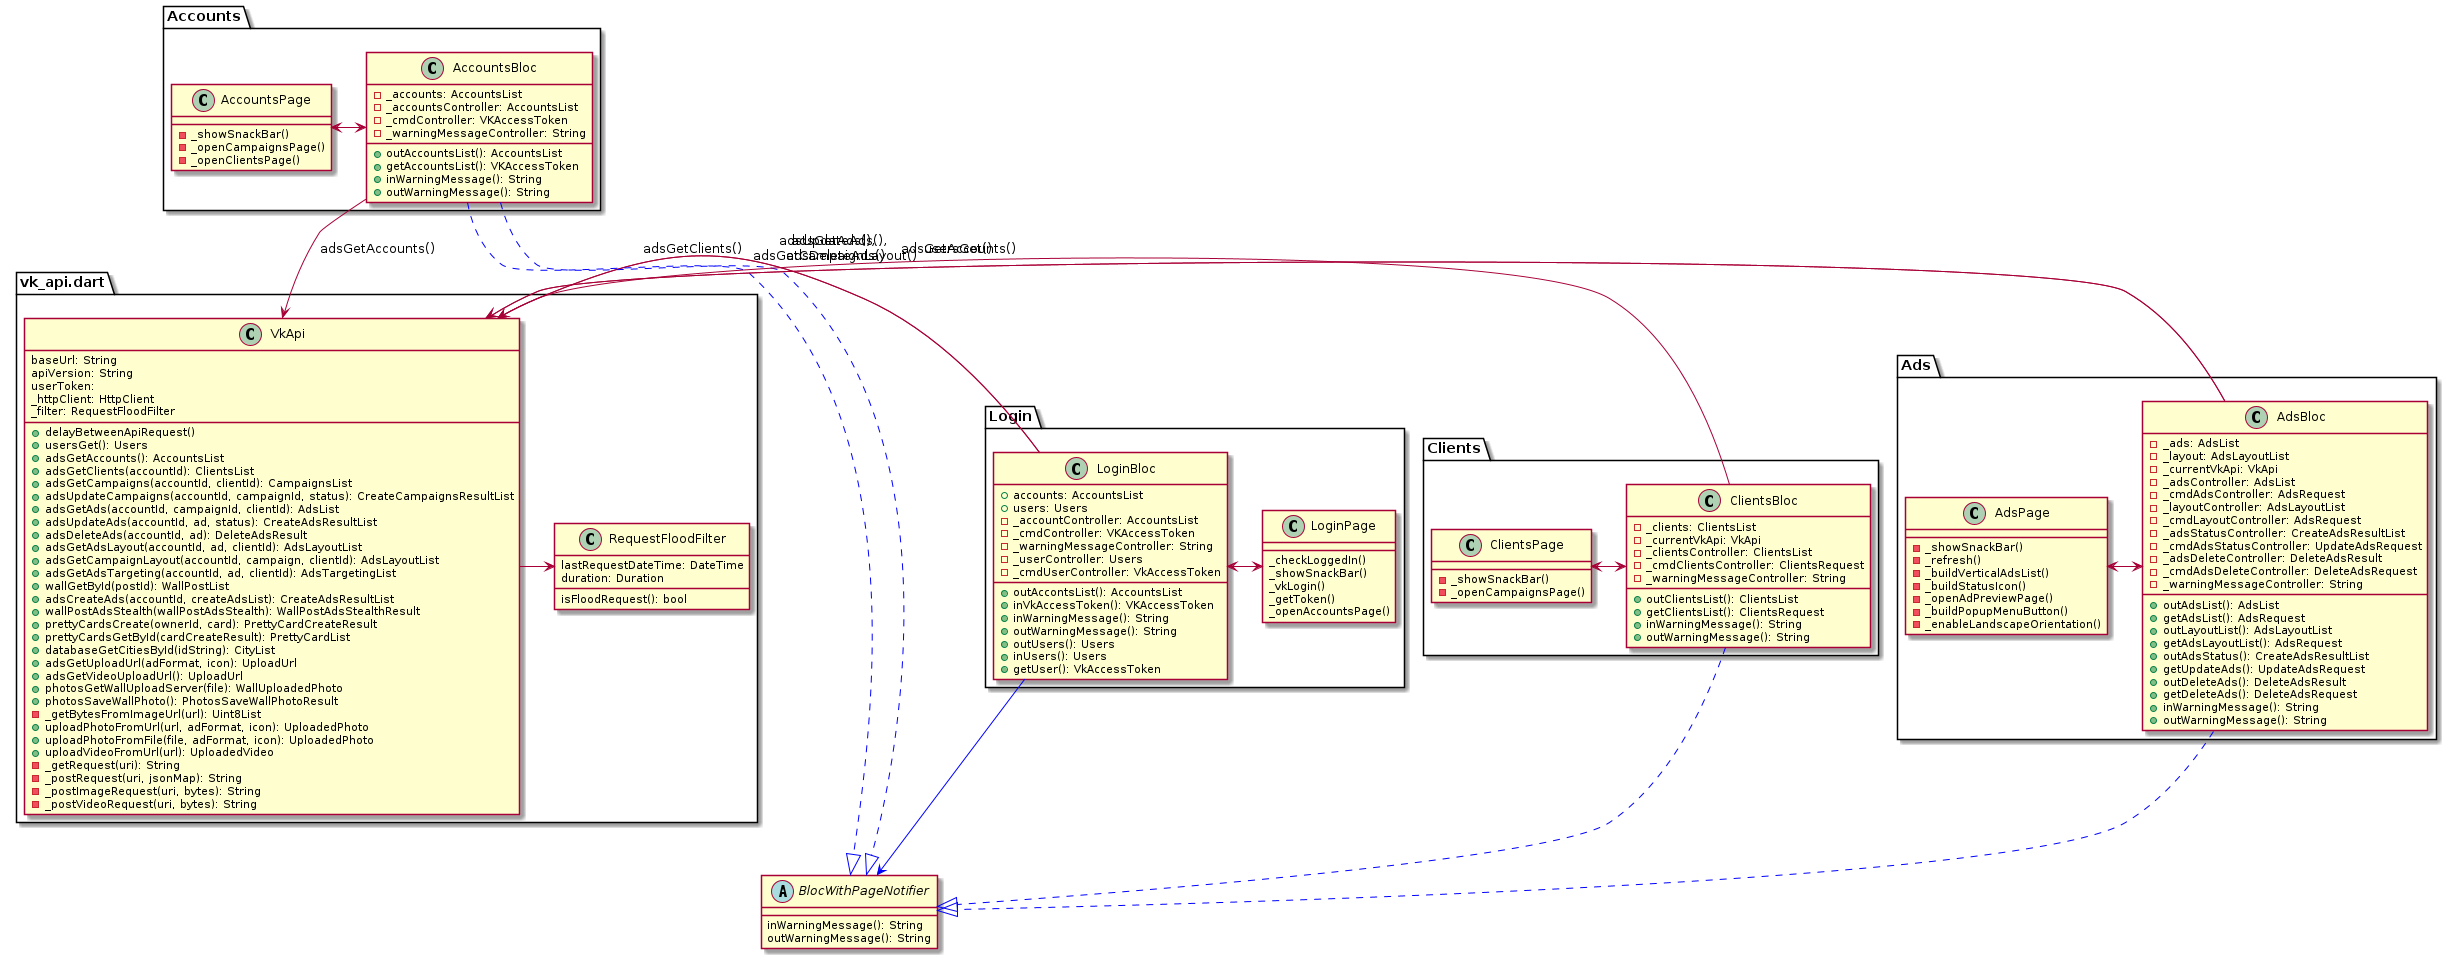

The diagram above was rendered by PlantUML. Its source (embedded in the PNG):
@startuml
package "vk_api.dart" {
    class VkApi {
        baseUrl: String
        apiVersion: String
        userToken:
        _httpClient: HttpClient
        _filter: RequestFloodFilter
        +delayBetweenApiRequest()
        +usersGet(): Users
        +adsGetAccounts(): AccountsList
        +adsGetClients(accountId): ClientsList
        +adsGetCampaigns(accountId, clientId): CampaignsList
        +adsUpdateCampaigns(accountId, campaignId, status): CreateCampaignsResultList
        +adsGetAds(accountId, campaignId, clientId): AdsList
        +adsUpdateAds(accountId, ad, status): CreateAdsResultList
        +adsDeleteAds(accountId, ad): DeleteAdsResult
        +adsGetAdsLayout(accountId, ad, clientId): AdsLayoutList
        +adsGetCampaignLayout(accountId, campaign, clientId): AdsLayoutList
        +adsGetAdsTargeting(accountId, ad, clientId): AdsTargetingList
        +wallGetById(postId): WallPostList
        +adsCreateAds(accountId, createAdsList): CreateAdsResultList
        +wallPostAdsStealth(wallPostAdsStealth): WallPostAdsStealthResult
        +prettyCardsCreate(ownerId, card): PrettyCardCreateResult
        +prettyCardsGetById(cardCreateResult): PrettyCardList
        +databaseGetCitiesById(idString): CityList
        +adsGetUploadUrl(adFormat, icon): UploadUrl
        +adsGetVideoUploadUrl(): UploadUrl
        +photosGetWallUploadServer(file): WallUploadedPhoto
        +photosSaveWallPhoto(): PhotosSaveWallPhotoResult
        -_getBytesFromImageUrl(url): Uint8List
        +uploadPhotoFromUrl(url, adFormat, icon): UploadedPhoto
        +uploadPhotoFromFile(file, adFormat, icon): UploadedPhoto
        +uploadVideoFromUrl(url): UploadedVideo
        -_getRequest(uri): String
        -_postRequest(uri, jsonMap): String
        -_postImageRequest(uri, bytes): String
        -_postVideoRequest(uri, bytes): String
    }

    class RequestFloodFilter {
        lastRequestDateTime: DateTime
        duration: Duration
        isFloodRequest(): bool
    }
}

VkApi -> RequestFloodFilter

abstract class BlocWithPageNotifier {
    inWarningMessage(): String
    outWarningMessage(): String
}

package "Login" {

    class LoginPage {
        _checkLoggedIn()
        _showSnackBar()
        _vkLogin()
        _getToken()
        _openAccountsPage()
    }

    class LoginBloc {
        +accounts: AccountsList
        +users: Users
        -_accountController: AccountsList
        -_cmdController: VKAccessToken
        -_warningMessageController: String
        -_userController: Users
        -_cmdUserController: VkAccessToken
        +outAccontsList(): AccountsList
        +inVkAccessToken(): VKAccessToken
        +inWarningMessage(): String
        +outWarningMessage(): String
        +outUsers(): Users
        +inUsers(): Users
        +getUser(): VkAccessToken

    }
    LoginBloc-[#blue]->BlocWithPageNotifier
    LoginBloc <-> LoginPage
    LoginBloc -> VkApi: usersGet()
    LoginBloc -> VkApi: adsGetAccounts()
}

package "Accounts" {
    class AccountsBloc {
        -_accounts: AccountsList
        -_accountsController: AccountsList
        -_cmdController: VKAccessToken
        -_warningMessageController: String

        +outAccountsList(): AccountsList
        +getAccountsList(): VKAccessToken
        +inWarningMessage(): String
        +outWarningMessage(): String
    }
    AccountsBloc --> VkApi: adsGetAccounts()
    AccountsBloc ..[#blue]|> BlocWithPageNotifier

    class AccountsPage {
        -_showSnackBar()
        -_openCampaignsPage()
        -_openClientsPage()
    }
    AccountsPage <-> AccountsBloc
    AccountsBloc ..[#blue]|> BlocWithPageNotifier
}

package "Clients" {
    class ClientsPage {
        -_showSnackBar()
        -_openCampaignsPage()
    }
    ClientsPage <-> ClientsBloc

    class ClientsBloc {
        -_clients: ClientsList
        -_currentVkApi: VkApi
        -_clientsController: ClientsList
        -_cmdClientsController: ClientsRequest
        -_warningMessageController: String
        +outClientsList(): ClientsList
        +getClientsList(): ClientsRequest
        +inWarningMessage(): String
        +outWarningMessage(): String
    }
    ClientsBloc ..[#blue]|> BlocWithPageNotifier
    ClientsBloc -> VkApi : adsGetClients()
}

package "Ads" {
    class AdsPage {
        -_showSnackBar()
        -_refresh()
        -_buildVerticalAdsList()
        -_buildStatusIcon()
        -_openAdPreviewPage()
        -_buildPopupMenuButton()
        -_enableLandscapeOrientation()
    }
    AdsPage <-> AdsBloc

    class AdsBloc {
        -_ads: AdsList
        -_layout: AdsLayoutList
        -_currentVkApi: VkApi
        -_adsController: AdsList
        -_cmdAdsController: AdsRequest
        -_layoutController: AdsLayoutList
        -_cmdLayoutController: AdsRequest
        -_adsStatusController: CreateAdsResultList
        -_cmdAdsStatusController: UpdateAdsRequest
        -_adsDeleteController: DeleteAdsResult
        -_cmdAdsDeleteController: DeleteAdsRequest
        -_warningMessageController: String
        +outAdsList(): AdsList
        +getAdsList(): AdsRequest
        +outLayoutList(): AdsLayoutList
        +getAdsLayoutList(): AdsRequest
        +outAdsStatus(): CreateAdsResultList
        +getUpdateAds(): UpdateAdsRequest
        +outDeleteAds(): DeleteAdsResult
        +getDeleteAds(): DeleteAdsRequest
        +inWarningMessage(): String
        +outWarningMessage(): String
    }
    AdsBloc ..[#blue]|> BlocWithPageNotifier
    AdsBloc -> VkApi: adsGetAds(),\n adsGetCampaignLayout()
    AdsBloc -> VkApi: adsUpdateAds(),\n adsDeleteAds()
}
@enduml